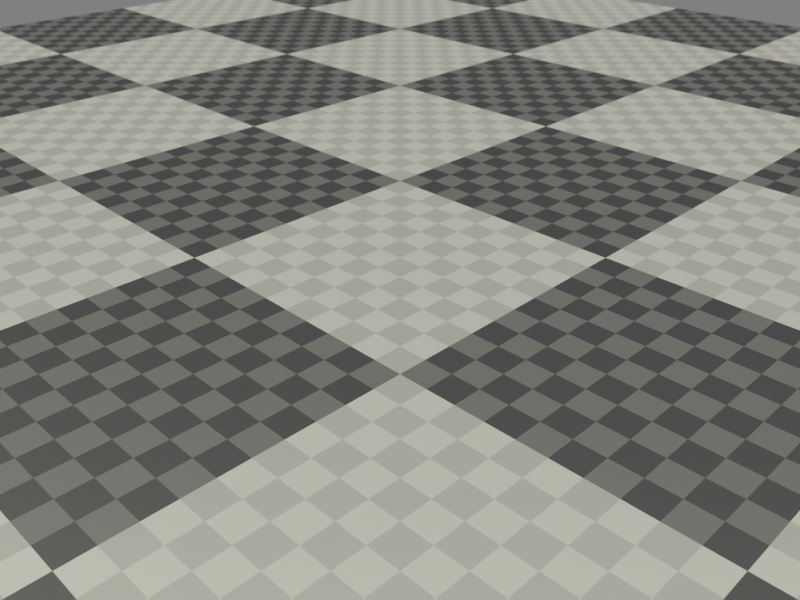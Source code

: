 # Source: render.blend  (saved by Blender 2.72.0; exported with 4.5.12 LTS)
import bpy
from mathutils import Matrix  # noqa: F401  (used for matrix-valued properties, if any)

bpy.ops.wm.read_factory_settings(use_empty=True)
scene = bpy.context.scene
scene.name = 'Scene'

# ---- collections
col_collection_1 = bpy.data.collections.new('Collection 1'); scene.collection.children.link(col_collection_1)

# ---- materials (node trees are filled in below, after node groups)
mat_floor = bpy.data.materials.new('floor')
mat_floor.alpha_threshold = 0.0
mat_floor.roughness = 0.5
mat_floor.line_color = (0.0, 0.0, 0.0, 1.0)
mat_light = bpy.data.materials.new('light')
mat_light.alpha_threshold = 0.0
mat_light.roughness = 0.5
mat_light.line_color = (0.0, 0.0, 0.0, 1.0)

# ---- material node trees
mat_floor.use_nodes = True; mat_floor.node_tree.nodes.clear()
_N = mat_floor.node_tree.nodes; _L = mat_floor.node_tree.links
n0 = _N.new('ShaderNodeOutputMaterial'); n0.name = 'Material Output'; n0.location = (300, 300)
n0.width = 120
n1 = _N.new('ShaderNodeMixShader'); n1.name = 'Mix Shader.001'; n1.location = (-103, 438)
n1.width = 150
n1.inputs[0].default_value = 0.188
n2 = _N.new('ShaderNodeMixShader'); n2.name = 'Mix Shader'; n2.location = (103, 347)
n2.width = 150
n2.inputs[0].default_value = 0.4
n3 = _N.new('ShaderNodeBsdfDiffuse'); n3.name = 'Diffuse BSDF'; n3.location = (-314, 584)
n4 = _N.new('ShaderNodeBsdfAnisotropic'); n4.name = 'Glossy BSDF'; n4.location = (-106, 237)
n4.distribution = 'BECKMANN'
n4.inputs[1].default_value = 0.5477
n5 = _N.new('ShaderNodeTexChecker'); n5.name = 'Checker Texture'; n5.location = (-653, 570)
n5.width = 150
n5.inputs[2].default_value = (0.0, 0.0, 0.0, 1.0)
n5.inputs[3].default_value = 10.0
n6 = _N.new('ShaderNodeTexChecker'); n6.name = 'Checker Texture.001'; n6.location = (-553, 345)
n6.width = 150
n6.inputs[1].default_value = (1.0, 1.0, 1.0, 1.0)
n6.inputs[2].default_value = (0.0, 0.0, 0.0, 1.0)
n6.inputs[3].default_value = 100.0
n7 = _N.new('ShaderNodeBsdfDiffuse'); n7.name = 'Diffuse BSDF.001'; n7.location = (-329, 358)
_L.new(n2.outputs[0], n0.inputs[0])
_L.new(n4.outputs[0], n2.inputs[2])
_L.new(n1.outputs[0], n2.inputs[1])
_L.new(n3.outputs[0], n1.inputs[1])
_L.new(n5.outputs[0], n3.inputs[0])
_L.new(n7.outputs[0], n1.inputs[2])
_L.new(n6.outputs[0], n7.inputs[0])
n0.is_active_output = True
mat_light.use_nodes = True; mat_light.node_tree.nodes.clear()
_N = mat_light.node_tree.nodes; _L = mat_light.node_tree.links
n0 = _N.new('ShaderNodeOutputMaterial'); n0.name = 'Material Output'; n0.location = (300, 300)
n0.width = 120
n1 = _N.new('ShaderNodeEmission'); n1.name = 'Emission'; n1.location = (100, 300)
n1.width = 150
n1.inputs[0].default_value = (1.0, 0.9771, 0.8, 1.0)
n1.inputs[1].default_value = 7.0
_L.new(n1.outputs[0], n0.inputs[0])
n0.is_active_output = True

# ---- world
world_world = bpy.data.worlds.new('World'); scene.world = world_world
world_world.use_nodes = True; world_world.node_tree.nodes.clear()
_N = world_world.node_tree.nodes; _L = world_world.node_tree.links
n0 = _N.new('ShaderNodeOutputWorld'); n0.name = 'World Output'; n0.location = (300, 300)
n0.width = 120
n1 = _N.new('ShaderNodeBackground'); n1.name = 'Background'; n1.location = (10, 300)
n1.width = 150
n1.inputs[0].default_value = (0.9867, 1.0, 1.0, 1.0)
n1.inputs[1].default_value = 0.7
_L.new(n1.outputs[0], n0.inputs[0])
n0.is_active_output = True
world_world.color = (0.05088, 0.05088, 0.05088)
world_world.use_sun_shadow = False
world_world.sun_shadow_jitter_overblur = 0.0
world_world.cycles.sampling_method = 'MANUAL'
world_world.cycles.sample_map_resolution = 256
world_world.light_settings.ao_factor = 0.4613

# ---- cameras
cam_camera = bpy.data.cameras.new('Camera')
cam_camera.clip_end = 500.0
cam_camera.lens = 35.0
cam_camera.sensor_width = 32.0
cam_camera.sensor_height = 18.0
cam_camera.ortho_scale = 7.314
cam_camera.show_limits = True
cam_camera.dof.use_dof = True
cam_camera.dof.focus_distance = 0.0
cam_camera.dof.aperture_fstop = 0.1944

# ---- meshes
me_plane = bpy.data.meshes.new('Plane')
me_plane.from_pydata([(1.0, 1.0, 0.0), (1.0, -1.0, 0.0), (-1.0, -1.0, 0.0), (-1.0, 1.0, 0.0)], [], [(0, 3, 2, 1)])
me_plane.materials.append(mat_floor)
me_plane.use_remesh_preserve_volume = False
me_plane.use_remesh_preserve_attributes = False
me_plane.use_mirror_vertex_groups = False
me_plane.update()
me_plane_001 = bpy.data.meshes.new('Plane.001')
me_plane_001.from_pydata([(1.0, 1.0, 0.0), (1.0, -1.0, 0.0), (-1.0, -1.0, 0.0), (-1.0, 1.0, 0.0)], [], [(0, 3, 2, 1)])
me_plane_001.materials.append(mat_light)
me_plane_001.use_remesh_preserve_volume = False
me_plane_001.use_remesh_preserve_attributes = False
me_plane_001.use_mirror_vertex_groups = False
me_plane_001.update()

# ---- objects
ob_plane = bpy.data.objects.new('Plane', me_plane)
ob_target = bpy.data.objects.new('target', None)
ob_light_1 = bpy.data.objects.new('light_1', me_plane_001)
ob_camera = bpy.data.objects.new('Camera', cam_camera)
ob_light_2 = bpy.data.objects.new('light_2', me_plane_001)

# ---- transforms, parenting, visibility, modifiers, constraints
ob_plane.location = (0.0, 0.0, -2.0)
ob_plane.scale = (100.0, 100.0, 1.0)
ob_plane.lineart.crease_threshold = 0.0
ob_target.location = (0.0, 0.0, 2.667)
ob_target.rotation_euler = (0.1149, -0.5149, -0.7854)
ob_target.empty_display_type = 'SPHERE'
ob_target.empty_image_offset = (0.0, 0.0)
ob_target.lineart.crease_threshold = 0.0
ob_light_1.parent = ob_target
ob_light_1.matrix_parent_inverse = Matrix(((0.8704, 2.22e-06, 0.4924, -0.8043), (-0.05646, 0.9934, 0.09979, -0.163), (-0.4892, -0.1147, 0.8646, -1.412), (0.0, 0.0, 0.0, 1.0)))
ob_light_1.location = (748.8, -490.4, 1276.0)
ob_light_1.rotation_euler = (0.05849, -0.6541, 1.197)
ob_light_1.scale = (903.4, 868.2, 808.8)
ob_light_1.lineart.crease_threshold = 0.0
ob_camera.parent = ob_target
ob_camera.location = (45.6, -5.96e-08, 0.0)
ob_camera.scale = (18.19, 18.19, 18.19)
ob_camera.lock_rotations_4d = False
ob_camera.empty_display_type = 'ARROWS'
ob_camera.color = (0.0, 0.0, 0.0, 0.0)
ob_camera.display_type = 'WIRE'
ob_camera.lineart.crease_threshold = 0.0
_c = ob_camera.constraints.new('TRACK_TO'); _c.name = 'TrackTo'
_c.target = ob_target
ob_light_2.parent = ob_camera
ob_light_2.matrix_parent_inverse = Matrix(((-1.407e-07, 0.05496, -4.783e-15, 7.812e-15), (-0.02707, -6.926e-08, 0.04784, -0.07814), (0.04784, 1.224e-07, 0.02707, -11.39), (0.0, 0.0, 0.0, 1.0)))
ob_light_2.location = (552.9, 898.2, 1627.0)
ob_light_2.rotation_euler = (-0.2585, 0.1925, 0.4462)
ob_light_2.scale = (420.1, 420.1, 420.1)
ob_light_2.lineart.crease_threshold = 0.0
cam_camera.dof.focus_object = ob_target

# ---- collection membership
col_collection_1.objects.link(ob_plane)
col_collection_1.objects.link(ob_target)
col_collection_1.objects.link(ob_light_1)
col_collection_1.objects.link(ob_camera)
col_collection_1.objects.link(ob_light_2)

# ---- scene / render settings (as saved in the file)
scene.camera = ob_camera
scene.frame_start = 1; scene.frame_end = 64; scene.frame_set(9)
scene.render.engine = 'CYCLES'
scene.render.image_settings.color_mode = 'RGB'
scene.render.image_settings.compression = 90
scene.render.resolution_x = 1600
scene.render.resolution_y = 1200
scene.render.resolution_percentage = 40
scene.render.fps = 8
scene.render.dither_intensity = 0.0
scene.render.use_crop_to_border = True
scene.render.bake_margin = 2
scene.render.bake_bias = 0.0
scene.cycles.use_denoising = False
scene.cycles.samples = 75
scene.cycles.sampling_pattern = 'TABULATED_SOBOL'
scene.cycles.light_sampling_threshold = 0.0
scene.cycles.use_adaptive_sampling = False
scene.cycles.use_light_tree = False
scene.cycles.blur_glossy = 0.0
scene.cycles.max_bounces = 128
scene.cycles.diffuse_bounces = 128
scene.cycles.glossy_bounces = 128
scene.cycles.transmission_bounces = 128
scene.cycles.volume_bounces = 1
scene.cycles.transparent_max_bounces = 128
scene.cycles.film_exposure = 0.31
scene.cycles.pixel_filter_type = 'GAUSSIAN'
scene.cycles.sample_clamp_indirect = 0.0
scene.view_settings.view_transform = 'Standard'
bpy.context.view_layer.update()
